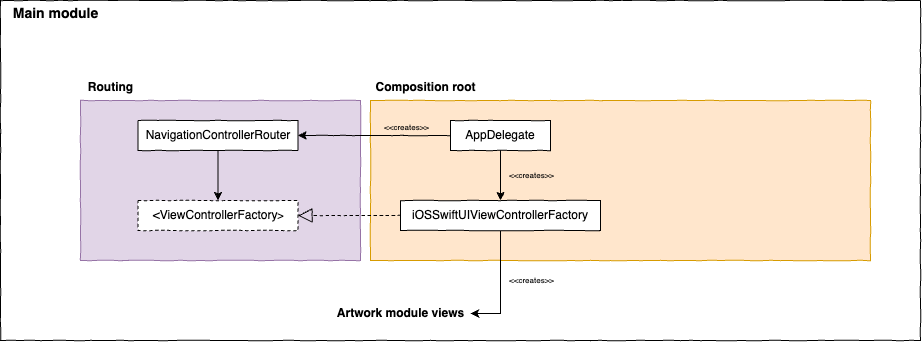

The diagram above was exported from draw.io. Its source (the exported page's mxGraphModel, read from the mxfile embedded in the PNG):
<mxGraphModel dx="1366" dy="769" grid="1" gridSize="10" guides="1" tooltips="1" connect="1" arrows="1" fold="1" page="1" pageScale="1" pageWidth="6400" pageHeight="6400" math="0" shadow="0">
  <root>
    <mxCell id="0" />
    <mxCell id="1" parent="0" />
    <mxCell id="2" value="" style="rounded=0;whiteSpace=wrap;html=1;comic=1;jiggle=0.7;allowArrows=0;connectable=0;fillColor=none;" vertex="1" parent="1">
      <mxGeometry x="3410" y="3560" width="920" height="340" as="geometry" />
    </mxCell>
    <mxCell id="3" value="" style="rounded=0;whiteSpace=wrap;html=1;comic=1;jiggle=0.7;fillColor=#e1d5e7;strokeColor=#9673a6;allowArrows=0;connectable=0;" vertex="1" parent="1">
      <mxGeometry x="3490" y="3660" width="280" height="160" as="geometry" />
    </mxCell>
    <mxCell id="4" value="" style="rounded=0;whiteSpace=wrap;html=1;comic=1;jiggle=0.7;fillColor=#ffe6cc;strokeColor=#d79b00;allowArrows=0;connectable=0;" vertex="1" parent="1">
      <mxGeometry x="3780" y="3660" width="500" height="160" as="geometry" />
    </mxCell>
    <mxCell id="5" style="edgeStyle=orthogonalEdgeStyle;rounded=0;orthogonalLoop=1;jettySize=auto;html=1;entryX=1;entryY=0.5;entryDx=0;entryDy=0;comic=1;jiggle=0.7;" edge="1" source="10" target="12" parent="1">
      <mxGeometry relative="1" as="geometry" />
    </mxCell>
    <mxCell id="6" value="&amp;lt;&amp;lt;creates&amp;gt;&amp;gt;" style="edgeLabel;html=1;align=center;verticalAlign=middle;resizable=0;points=[];fontSize=8;labelBackgroundColor=none;comic=1;jiggle=0.7;" connectable="0" vertex="1" parent="5">
      <mxGeometry x="-0.3694" y="3" relative="1" as="geometry">
        <mxPoint x="3" y="-11" as="offset" />
      </mxGeometry>
    </mxCell>
    <mxCell id="7" value="&amp;lt;&amp;lt;creates&amp;gt;&amp;gt;" style="edgeLabel;html=1;align=center;verticalAlign=middle;resizable=0;points=[];fontSize=8;labelBackgroundColor=none;comic=1;jiggle=0.7;" connectable="0" vertex="1" parent="5">
      <mxGeometry x="-0.3694" y="3" relative="1" as="geometry">
        <mxPoint x="128" y="37" as="offset" />
      </mxGeometry>
    </mxCell>
    <mxCell id="8" value="&amp;lt;&amp;lt;creates&amp;gt;&amp;gt;" style="edgeLabel;html=1;align=center;verticalAlign=middle;resizable=0;points=[];fontSize=8;labelBackgroundColor=none;comic=1;jiggle=0.7;" connectable="0" vertex="1" parent="5">
      <mxGeometry x="-0.3694" y="3" relative="1" as="geometry">
        <mxPoint x="128" y="142" as="offset" />
      </mxGeometry>
    </mxCell>
    <mxCell id="9" style="edgeStyle=orthogonalEdgeStyle;rounded=0;orthogonalLoop=1;jettySize=auto;html=1;entryX=0.5;entryY=0;entryDx=0;entryDy=0;comic=1;jiggle=0.7;" edge="1" source="10" target="15" parent="1">
      <mxGeometry relative="1" as="geometry" />
    </mxCell>
    <mxCell id="10" value="AppDelegate" style="html=1;whiteSpace=wrap;comic=1;jiggle=0.7;" vertex="1" parent="1">
      <mxGeometry x="3860" y="3680" width="100" height="30" as="geometry" />
    </mxCell>
    <mxCell id="11" style="edgeStyle=orthogonalEdgeStyle;rounded=0;orthogonalLoop=1;jettySize=auto;html=1;entryX=0.5;entryY=0;entryDx=0;entryDy=0;comic=1;jiggle=0.7;" edge="1" source="12" target="13" parent="1">
      <mxGeometry relative="1" as="geometry" />
    </mxCell>
    <mxCell id="12" value="NavigationControllerRouter" style="html=1;whiteSpace=wrap;comic=1;jiggle=0.7;" vertex="1" parent="1">
      <mxGeometry x="3547.5" y="3680" width="160" height="30" as="geometry" />
    </mxCell>
    <mxCell id="13" value="&amp;lt;ViewControllerFactory&lt;span style=&quot;font-size: 10px;&quot;&gt;&amp;gt;&lt;/span&gt;" style="html=1;whiteSpace=wrap;comic=1;jiggle=0.7;dashed=1;" vertex="1" parent="1">
      <mxGeometry x="3547.5" y="3760" width="160" height="30" as="geometry" />
    </mxCell>
    <mxCell id="14" style="edgeStyle=orthogonalEdgeStyle;rounded=0;orthogonalLoop=1;jettySize=auto;html=1;" edge="1" source="15" target="20" parent="1">
      <mxGeometry relative="1" as="geometry">
        <mxPoint x="3910" y="3850" as="targetPoint" />
        <Array as="points" />
      </mxGeometry>
    </mxCell>
    <mxCell id="15" value="iOSSwiftUIViewControllerFactory" style="html=1;whiteSpace=wrap;comic=1;jiggle=0.7;" vertex="1" parent="1">
      <mxGeometry x="3810" y="3760" width="200" height="30" as="geometry" />
    </mxCell>
    <mxCell id="16" value="" style="endArrow=block;dashed=1;endFill=0;endSize=12;html=1;rounded=0;comic=1;jiggle=0.7;exitX=0;exitY=0.5;exitDx=0;exitDy=0;entryX=1;entryY=0.5;entryDx=0;entryDy=0;" edge="1" source="15" target="13" parent="1">
      <mxGeometry width="160" relative="1" as="geometry">
        <mxPoint x="3150" y="3718.18" as="sourcePoint" />
        <mxPoint x="3230" y="3718.18" as="targetPoint" />
      </mxGeometry>
    </mxCell>
    <mxCell id="17" value="Main module" style="text;align=center;fontStyle=1;verticalAlign=middle;spacingLeft=3;spacingRight=3;strokeColor=none;rotatable=0;points=[[0,0.5],[1,0.5]];portConstraint=eastwest;html=1;fontSize=14;comic=1;jiggle=0.7;" vertex="1" parent="1">
      <mxGeometry x="3410" y="3560" width="110" height="26" as="geometry" />
    </mxCell>
    <mxCell id="18" value="Routing" style="text;align=center;fontStyle=1;verticalAlign=middle;spacingLeft=3;spacingRight=3;strokeColor=none;rotatable=0;points=[[0,0.5],[1,0.5]];portConstraint=eastwest;html=1;comic=1;jiggle=0.7;" vertex="1" parent="1">
      <mxGeometry x="3490" y="3634" width="60" height="26" as="geometry" />
    </mxCell>
    <mxCell id="19" value="Composition root" style="text;align=center;fontStyle=1;verticalAlign=middle;spacingLeft=3;spacingRight=3;strokeColor=none;rotatable=0;points=[[0,0.5],[1,0.5]];portConstraint=eastwest;html=1;comic=1;jiggle=0.7;" vertex="1" parent="1">
      <mxGeometry x="3780" y="3634" width="110" height="26" as="geometry" />
    </mxCell>
    <mxCell id="20" value="Artwork module views" style="text;align=center;fontStyle=1;verticalAlign=middle;spacingLeft=3;spacingRight=3;strokeColor=none;rotatable=0;points=[[0,0.5],[1,0.5]];portConstraint=eastwest;html=1;fontSize=12;comic=1;jiggle=0.7;" vertex="1" parent="1">
      <mxGeometry x="3740" y="3860" width="140" height="26" as="geometry" />
    </mxCell>
  </root>
</mxGraphModel>